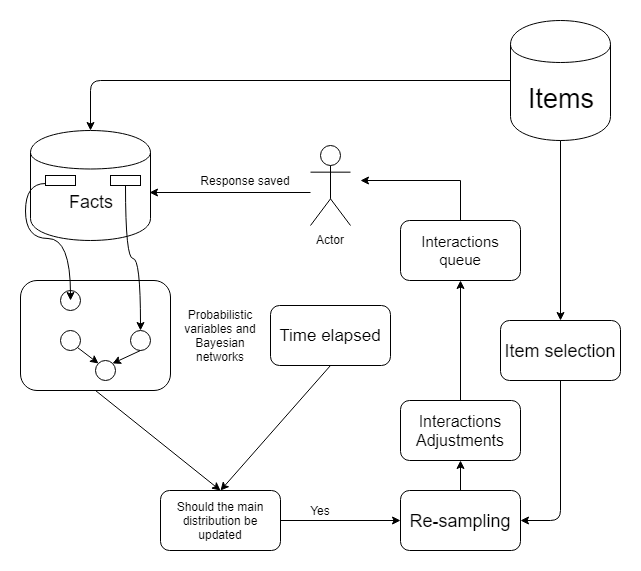

The diagram above was exported from draw.io. Its source (the exported page's mxGraphModel, read from the mxfile embedded in the PNG):
<mxGraphModel dx="1097" dy="1054" grid="1" gridSize="10" guides="1" tooltips="1" connect="1" arrows="1" fold="1" page="1" pageScale="1" pageWidth="850" pageHeight="1100" math="0" shadow="0">
  <root>
    <mxCell id="0" />
    <mxCell id="1" parent="0" />
    <mxCell id="xjXiicF0ojG0yEPXQysP-1" value="Actor" style="shape=umlActor;verticalLabelPosition=bottom;labelBackgroundColor=#ffffff;verticalAlign=top;html=1;outlineConnect=0;" parent="1" vertex="1">
      <mxGeometry x="350" y="205" width="40" height="80" as="geometry" />
    </mxCell>
    <mxCell id="xjXiicF0ojG0yEPXQysP-2" value="&lt;font style=&quot;font-size: 18px&quot;&gt;Facts&lt;/font&gt;" style="shape=cylinder;whiteSpace=wrap;html=1;boundedLbl=1;backgroundOutline=1;" parent="1" vertex="1">
      <mxGeometry x="70" y="190" width="120" height="110" as="geometry" />
    </mxCell>
    <mxCell id="xjXiicF0ojG0yEPXQysP-3" value="&lt;font style=&quot;font-size: 27px&quot;&gt;Items&lt;/font&gt;" style="shape=cylinder;whiteSpace=wrap;html=1;boundedLbl=1;backgroundOutline=1;" parent="1" vertex="1">
      <mxGeometry x="550" y="80" width="100" height="120" as="geometry" />
    </mxCell>
    <mxCell id="xjXiicF0ojG0yEPXQysP-6" value="" style="endArrow=classic;html=1;exitX=0;exitY=0.5;exitDx=0;exitDy=0;edgeStyle=orthogonalEdgeStyle;entryX=0.5;entryY=0;entryDx=0;entryDy=0;" parent="1" source="xjXiicF0ojG0yEPXQysP-3" target="xjXiicF0ojG0yEPXQysP-2" edge="1">
      <mxGeometry width="50" height="50" relative="1" as="geometry">
        <mxPoint x="100" y="340" as="sourcePoint" />
        <mxPoint x="120" y="140" as="targetPoint" />
      </mxGeometry>
    </mxCell>
    <mxCell id="xjXiicF0ojG0yEPXQysP-7" value="" style="rounded=1;whiteSpace=wrap;html=1;" parent="1" vertex="1">
      <mxGeometry x="60" y="340" width="150" height="110" as="geometry" />
    </mxCell>
    <mxCell id="xjXiicF0ojG0yEPXQysP-8" value="" style="ellipse;whiteSpace=wrap;html=1;aspect=fixed;" parent="1" vertex="1">
      <mxGeometry x="100" y="350" width="20" height="20" as="geometry" />
    </mxCell>
    <mxCell id="xjXiicF0ojG0yEPXQysP-10" value="" style="ellipse;whiteSpace=wrap;html=1;aspect=fixed;" parent="1" vertex="1">
      <mxGeometry x="135" y="420" width="20" height="20" as="geometry" />
    </mxCell>
    <mxCell id="xjXiicF0ojG0yEPXQysP-11" value="" style="ellipse;whiteSpace=wrap;html=1;aspect=fixed;" parent="1" vertex="1">
      <mxGeometry x="100" y="390" width="20" height="20" as="geometry" />
    </mxCell>
    <mxCell id="xjXiicF0ojG0yEPXQysP-12" value="" style="ellipse;whiteSpace=wrap;html=1;aspect=fixed;" parent="1" vertex="1">
      <mxGeometry x="170" y="390" width="20" height="20" as="geometry" />
    </mxCell>
    <mxCell id="xjXiicF0ojG0yEPXQysP-19" value="Probabilistic variables and Bayesian networks" style="text;html=1;strokeColor=none;fillColor=none;align=center;verticalAlign=middle;whiteSpace=wrap;rounded=0;" parent="1" vertex="1">
      <mxGeometry x="220" y="354" width="80" height="82" as="geometry" />
    </mxCell>
    <mxCell id="xjXiicF0ojG0yEPXQysP-33" style="edgeStyle=orthogonalEdgeStyle;rounded=0;orthogonalLoop=1;jettySize=auto;html=1;exitX=0;exitY=0.75;exitDx=0;exitDy=0;entryX=0.5;entryY=0.5;entryDx=0;entryDy=0;entryPerimeter=0;curved=1;" parent="1" source="xjXiicF0ojG0yEPXQysP-26" target="xjXiicF0ojG0yEPXQysP-8" edge="1">
      <mxGeometry relative="1" as="geometry" />
    </mxCell>
    <mxCell id="xjXiicF0ojG0yEPXQysP-26" value="" style="rounded=0;whiteSpace=wrap;html=1;" parent="1" vertex="1">
      <mxGeometry x="85" y="235" width="30" height="10" as="geometry" />
    </mxCell>
    <mxCell id="xjXiicF0ojG0yEPXQysP-36" style="edgeStyle=orthogonalEdgeStyle;curved=1;rounded=0;orthogonalLoop=1;jettySize=auto;html=1;exitX=0.5;exitY=1;exitDx=0;exitDy=0;entryX=0.5;entryY=0;entryDx=0;entryDy=0;" parent="1" source="xjXiicF0ojG0yEPXQysP-27" target="xjXiicF0ojG0yEPXQysP-12" edge="1">
      <mxGeometry relative="1" as="geometry" />
    </mxCell>
    <mxCell id="xjXiicF0ojG0yEPXQysP-27" value="" style="rounded=0;whiteSpace=wrap;html=1;" parent="1" vertex="1">
      <mxGeometry x="150" y="235" width="30" height="10" as="geometry" />
    </mxCell>
    <mxCell id="xjXiicF0ojG0yEPXQysP-32" value="" style="endArrow=classic;html=1;exitX=0.5;exitY=1;exitDx=0;exitDy=0;entryX=1;entryY=0;entryDx=0;entryDy=0;" parent="1" source="xjXiicF0ojG0yEPXQysP-12" target="xjXiicF0ojG0yEPXQysP-10" edge="1">
      <mxGeometry width="50" height="50" relative="1" as="geometry">
        <mxPoint x="180" y="520" as="sourcePoint" />
        <mxPoint x="145" y="430" as="targetPoint" />
      </mxGeometry>
    </mxCell>
    <mxCell id="xjXiicF0ojG0yEPXQysP-37" value="" style="endArrow=classic;html=1;exitX=1;exitY=1;exitDx=0;exitDy=0;entryX=0;entryY=0;entryDx=0;entryDy=0;" parent="1" source="xjXiicF0ojG0yEPXQysP-11" target="xjXiicF0ojG0yEPXQysP-10" edge="1">
      <mxGeometry width="50" height="50" relative="1" as="geometry">
        <mxPoint x="135" y="575" as="sourcePoint" />
        <mxPoint x="185" y="525" as="targetPoint" />
      </mxGeometry>
    </mxCell>
    <mxCell id="xjXiicF0ojG0yEPXQysP-38" value="" style="endArrow=classic;html=1;entryX=0.992;entryY=0.564;entryDx=0;entryDy=0;entryPerimeter=0;" parent="1" target="xjXiicF0ojG0yEPXQysP-2" edge="1">
      <mxGeometry width="50" height="50" relative="1" as="geometry">
        <mxPoint x="350" y="252" as="sourcePoint" />
        <mxPoint x="110" y="470" as="targetPoint" />
      </mxGeometry>
    </mxCell>
    <mxCell id="xjXiicF0ojG0yEPXQysP-40" value="Response saved" style="text;html=1;strokeColor=none;fillColor=none;align=center;verticalAlign=middle;whiteSpace=wrap;rounded=0;" parent="1" vertex="1">
      <mxGeometry x="230" y="230" width="110" height="20" as="geometry" />
    </mxCell>
    <mxCell id="xjXiicF0ojG0yEPXQysP-44" value="&lt;font style=&quot;font-size: 17px&quot;&gt;Time elapsed&lt;/font&gt;" style="rounded=1;whiteSpace=wrap;html=1;" parent="1" vertex="1">
      <mxGeometry x="310" y="365" width="120" height="60" as="geometry" />
    </mxCell>
    <mxCell id="xjXiicF0ojG0yEPXQysP-45" value="Should the main distribution be updated" style="rounded=1;whiteSpace=wrap;html=1;" parent="1" vertex="1">
      <mxGeometry x="200" y="550" width="120" height="60" as="geometry" />
    </mxCell>
    <mxCell id="xjXiicF0ojG0yEPXQysP-46" value="" style="endArrow=classic;html=1;exitX=0.5;exitY=1;exitDx=0;exitDy=0;entryX=0.5;entryY=0;entryDx=0;entryDy=0;" parent="1" source="xjXiicF0ojG0yEPXQysP-7" target="xjXiicF0ojG0yEPXQysP-45" edge="1">
      <mxGeometry width="50" height="50" relative="1" as="geometry">
        <mxPoint x="60" y="680" as="sourcePoint" />
        <mxPoint x="110" y="630" as="targetPoint" />
      </mxGeometry>
    </mxCell>
    <mxCell id="xjXiicF0ojG0yEPXQysP-47" value="" style="endArrow=classic;html=1;exitX=0.5;exitY=1;exitDx=0;exitDy=0;entryX=0.5;entryY=0;entryDx=0;entryDy=0;" parent="1" source="xjXiicF0ojG0yEPXQysP-44" target="xjXiicF0ojG0yEPXQysP-45" edge="1">
      <mxGeometry width="50" height="50" relative="1" as="geometry">
        <mxPoint x="60" y="680" as="sourcePoint" />
        <mxPoint x="110" y="630" as="targetPoint" />
      </mxGeometry>
    </mxCell>
    <mxCell id="xjXiicF0ojG0yEPXQysP-61" style="edgeStyle=orthogonalEdgeStyle;rounded=0;orthogonalLoop=1;jettySize=auto;html=1;exitX=0.5;exitY=0;exitDx=0;exitDy=0;entryX=0.5;entryY=1;entryDx=0;entryDy=0;" parent="1" source="Plhyd40txzrzZEWfM5Q1-1" target="xjXiicF0ojG0yEPXQysP-59" edge="1">
      <mxGeometry relative="1" as="geometry" />
    </mxCell>
    <mxCell id="xjXiicF0ojG0yEPXQysP-48" value="&lt;font style=&quot;font-size: 18px&quot;&gt;Re-sampling&lt;/font&gt;" style="rounded=1;whiteSpace=wrap;html=1;" parent="1" vertex="1">
      <mxGeometry x="440" y="550" width="120" height="60" as="geometry" />
    </mxCell>
    <mxCell id="xjXiicF0ojG0yEPXQysP-49" value="" style="endArrow=classic;html=1;exitX=1;exitY=0.5;exitDx=0;exitDy=0;" parent="1" source="xjXiicF0ojG0yEPXQysP-45" target="xjXiicF0ojG0yEPXQysP-48" edge="1">
      <mxGeometry width="50" height="50" relative="1" as="geometry">
        <mxPoint x="60" y="680" as="sourcePoint" />
        <mxPoint x="110" y="630" as="targetPoint" />
      </mxGeometry>
    </mxCell>
    <mxCell id="xjXiicF0ojG0yEPXQysP-50" value="Yes" style="text;html=1;strokeColor=none;fillColor=none;align=center;verticalAlign=middle;whiteSpace=wrap;rounded=0;" parent="1" vertex="1">
      <mxGeometry x="340" y="560" width="40" height="20" as="geometry" />
    </mxCell>
    <mxCell id="xjXiicF0ojG0yEPXQysP-51" value="&lt;font style=&quot;font-size: 18px&quot;&gt;Item selection&lt;/font&gt;" style="rounded=1;whiteSpace=wrap;html=1;" parent="1" vertex="1">
      <mxGeometry x="540" y="380" width="120" height="60" as="geometry" />
    </mxCell>
    <mxCell id="xjXiicF0ojG0yEPXQysP-52" style="edgeStyle=none;rounded=0;orthogonalLoop=1;jettySize=auto;html=1;exitX=0.75;exitY=0;exitDx=0;exitDy=0;" parent="1" source="xjXiicF0ojG0yEPXQysP-48" target="xjXiicF0ojG0yEPXQysP-48" edge="1">
      <mxGeometry relative="1" as="geometry" />
    </mxCell>
    <mxCell id="xjXiicF0ojG0yEPXQysP-53" value="" style="endArrow=classic;html=1;exitX=0.5;exitY=1;exitDx=0;exitDy=0;" parent="1" source="xjXiicF0ojG0yEPXQysP-3" target="xjXiicF0ojG0yEPXQysP-51" edge="1">
      <mxGeometry width="50" height="50" relative="1" as="geometry">
        <mxPoint x="60" y="680" as="sourcePoint" />
        <mxPoint x="110" y="630" as="targetPoint" />
      </mxGeometry>
    </mxCell>
    <mxCell id="xjXiicF0ojG0yEPXQysP-54" value="" style="endArrow=classic;html=1;exitX=0.5;exitY=1;exitDx=0;exitDy=0;entryX=1;entryY=0.5;entryDx=0;entryDy=0;edgeStyle=orthogonalEdgeStyle;" parent="1" source="xjXiicF0ojG0yEPXQysP-51" target="xjXiicF0ojG0yEPXQysP-48" edge="1">
      <mxGeometry width="50" height="50" relative="1" as="geometry">
        <mxPoint x="60" y="680" as="sourcePoint" />
        <mxPoint x="110" y="630" as="targetPoint" />
      </mxGeometry>
    </mxCell>
    <mxCell id="xjXiicF0ojG0yEPXQysP-63" style="edgeStyle=orthogonalEdgeStyle;rounded=0;orthogonalLoop=1;jettySize=auto;html=1;exitX=0.5;exitY=0;exitDx=0;exitDy=0;" parent="1" source="xjXiicF0ojG0yEPXQysP-59" edge="1">
      <mxGeometry relative="1" as="geometry">
        <mxPoint x="400" y="240" as="targetPoint" />
        <Array as="points">
          <mxPoint x="500" y="240" />
        </Array>
      </mxGeometry>
    </mxCell>
    <mxCell id="xjXiicF0ojG0yEPXQysP-59" value="&lt;font style=&quot;font-size: 15px&quot;&gt;Interactions queue&lt;/font&gt;" style="rounded=1;whiteSpace=wrap;html=1;" parent="1" vertex="1">
      <mxGeometry x="440" y="280" width="120" height="60" as="geometry" />
    </mxCell>
    <mxCell id="Plhyd40txzrzZEWfM5Q1-1" value="Interactions Adjustments" style="rounded=1;whiteSpace=wrap;html=1;strokeWidth=1;fontSize=16;" vertex="1" parent="1">
      <mxGeometry x="440" y="460" width="120" height="60" as="geometry" />
    </mxCell>
    <mxCell id="Plhyd40txzrzZEWfM5Q1-2" style="edgeStyle=orthogonalEdgeStyle;rounded=0;orthogonalLoop=1;jettySize=auto;html=1;exitX=0.5;exitY=0;exitDx=0;exitDy=0;entryX=0.5;entryY=1;entryDx=0;entryDy=0;" edge="1" parent="1" source="xjXiicF0ojG0yEPXQysP-48" target="Plhyd40txzrzZEWfM5Q1-1">
      <mxGeometry relative="1" as="geometry">
        <mxPoint x="500" y="550" as="sourcePoint" />
        <mxPoint x="500" y="340" as="targetPoint" />
      </mxGeometry>
    </mxCell>
  </root>
</mxGraphModel>